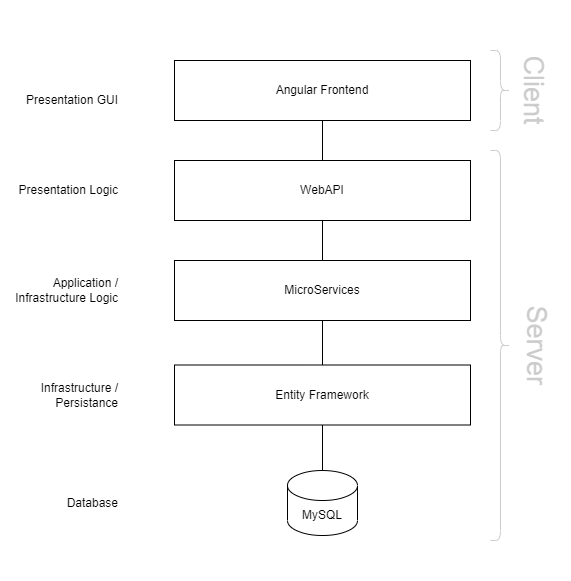

The diagram above was exported from draw.io. Its source (the exported page's mxGraphModel, read from the mxfile embedded in the PNG):
<mxGraphModel dx="1094" dy="912" grid="1" gridSize="10" guides="1" tooltips="1" connect="1" arrows="1" fold="1" page="1" pageScale="1" pageWidth="850" pageHeight="1100" math="0" shadow="0">
  <root>
    <mxCell id="0" />
    <mxCell id="1" parent="0" />
    <mxCell id="20" value="" style="rounded=0;whiteSpace=wrap;html=1;strokeColor=none;" parent="1" vertex="1">
      <mxGeometry x="120" y="160" width="570" height="580" as="geometry" />
    </mxCell>
    <mxCell id="2" value="Angular Frontend" style="rounded=0;whiteSpace=wrap;html=1;" parent="1" vertex="1">
      <mxGeometry x="294" y="220" width="296" height="60" as="geometry" />
    </mxCell>
    <mxCell id="3" value="Infrastructure / Persistance" style="text;html=1;strokeColor=none;fillColor=none;align=right;verticalAlign=middle;whiteSpace=wrap;rounded=0;" parent="1" vertex="1">
      <mxGeometry x="120" y="544.5" width="120" height="20" as="geometry" />
    </mxCell>
    <mxCell id="4" value="WebAPI" style="rounded=0;whiteSpace=wrap;html=1;" parent="1" vertex="1">
      <mxGeometry x="294" y="320" width="296" height="60" as="geometry" />
    </mxCell>
    <mxCell id="5" value="Presentation GUI" style="text;html=1;strokeColor=none;fillColor=none;align=right;verticalAlign=middle;whiteSpace=wrap;rounded=0;" parent="1" vertex="1">
      <mxGeometry x="120" y="250" width="120" height="20" as="geometry" />
    </mxCell>
    <mxCell id="6" value="MicroServices" style="rounded=0;whiteSpace=wrap;html=1;" parent="1" vertex="1">
      <mxGeometry x="294" y="420" width="296" height="60" as="geometry" />
    </mxCell>
    <mxCell id="7" value="Presentation Logic" style="text;html=1;strokeColor=none;fillColor=none;align=right;verticalAlign=middle;whiteSpace=wrap;rounded=0;" parent="1" vertex="1">
      <mxGeometry x="120" y="340" width="120" height="20" as="geometry" />
    </mxCell>
    <mxCell id="8" value="Client" style="text;html=1;strokeColor=none;fillColor=none;align=center;verticalAlign=middle;whiteSpace=wrap;rounded=0;rotation=90;fontColor=#CCCCCC;fontSize=27;fontStyle=0" parent="1" vertex="1">
      <mxGeometry x="610" y="225" width="85" height="50" as="geometry" />
    </mxCell>
    <mxCell id="9" value="" style="endArrow=none;html=1;fontSize=27;fontColor=#CCCCCC;" parent="1" source="4" target="2" edge="1">
      <mxGeometry width="50" height="50" relative="1" as="geometry">
        <mxPoint x="450" y="540" as="sourcePoint" />
        <mxPoint x="500" y="490" as="targetPoint" />
      </mxGeometry>
    </mxCell>
    <mxCell id="10" value="" style="endArrow=none;html=1;fontSize=27;fontColor=#CCCCCC;" parent="1" source="6" target="4" edge="1">
      <mxGeometry width="50" height="50" relative="1" as="geometry">
        <mxPoint x="480" y="470" as="sourcePoint" />
        <mxPoint x="530" y="420" as="targetPoint" />
      </mxGeometry>
    </mxCell>
    <mxCell id="11" value="Entity Framework" style="rounded=0;whiteSpace=wrap;html=1;" parent="1" vertex="1">
      <mxGeometry x="294" y="524.5" width="296" height="60" as="geometry" />
    </mxCell>
    <mxCell id="12" value="Application / Infrastructure Logic" style="text;html=1;strokeColor=none;fillColor=none;align=right;verticalAlign=middle;whiteSpace=wrap;rounded=0;" parent="1" vertex="1">
      <mxGeometry x="120" y="440" width="120" height="20" as="geometry" />
    </mxCell>
    <mxCell id="13" value="MySQL" style="shape=cylinder3;whiteSpace=wrap;html=1;boundedLbl=1;backgroundOutline=1;size=15;fontSize=12;fontColor=#000000;align=center;" parent="1" vertex="1">
      <mxGeometry x="407" y="630" width="70" height="65" as="geometry" />
    </mxCell>
    <mxCell id="14" value="" style="endArrow=none;html=1;fontSize=12;fontColor=#000000;" parent="1" source="13" target="11" edge="1">
      <mxGeometry width="50" height="50" relative="1" as="geometry">
        <mxPoint x="520" y="580" as="sourcePoint" />
        <mxPoint x="570" y="530" as="targetPoint" />
      </mxGeometry>
    </mxCell>
    <mxCell id="15" value="" style="endArrow=none;html=1;fontSize=12;fontColor=#000000;" parent="1" source="11" target="6" edge="1">
      <mxGeometry width="50" height="50" relative="1" as="geometry">
        <mxPoint x="520" y="580" as="sourcePoint" />
        <mxPoint x="570" y="530" as="targetPoint" />
      </mxGeometry>
    </mxCell>
    <mxCell id="16" value="Database" style="text;html=1;strokeColor=none;fillColor=none;align=right;verticalAlign=middle;whiteSpace=wrap;rounded=0;" parent="1" vertex="1">
      <mxGeometry x="120" y="652.5" width="120" height="20" as="geometry" />
    </mxCell>
    <mxCell id="17" value="Server" style="text;html=1;strokeColor=none;fillColor=none;align=center;verticalAlign=middle;whiteSpace=wrap;rounded=0;rotation=90;fontColor=#CCCCCC;fontSize=27;" parent="1" vertex="1">
      <mxGeometry x="610" y="480" width="92.5" height="50" as="geometry" />
    </mxCell>
    <mxCell id="18" value="" style="shape=curlyBracket;whiteSpace=wrap;html=1;rounded=1;flipH=1;fontSize=12;fontColor=#CCCCCC;align=right;strokeColor=#CCCCCC;" parent="1" vertex="1">
      <mxGeometry x="610" y="210" width="20" height="80" as="geometry" />
    </mxCell>
    <mxCell id="19" value="" style="shape=curlyBracket;whiteSpace=wrap;html=1;rounded=1;flipH=1;fontSize=12;fontColor=#CCCCCC;strokeColor=#CCCCCC;align=right;" parent="1" vertex="1">
      <mxGeometry x="610" y="310" width="20" height="390" as="geometry" />
    </mxCell>
  </root>
</mxGraphModel>